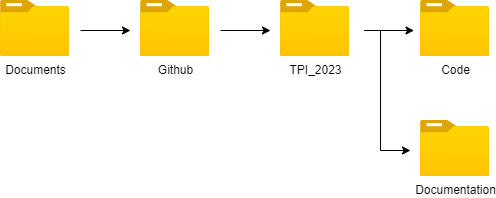

The diagram above was exported from draw.io. Its source (the exported page's mxGraphModel, read from the mxfile embedded in the PNG):
<mxGraphModel dx="1434" dy="834" grid="1" gridSize="10" guides="1" tooltips="1" connect="1" arrows="1" fold="1" page="1" pageScale="1" pageWidth="827" pageHeight="1169" math="0" shadow="0">
  <root>
    <mxCell id="0" />
    <mxCell id="1" parent="0" />
    <mxCell id="RVoRqfPRP4vs4asX_8P8-6" value="Documents" style="aspect=fixed;html=1;points=[];align=center;image;fontSize=12;image=img/lib/azure2/general/Folder_Blank.svg;" parent="1" vertex="1">
      <mxGeometry x="50" y="80" width="69" height="56.00000000000001" as="geometry" />
    </mxCell>
    <mxCell id="RVoRqfPRP4vs4asX_8P8-7" value="TPI_2023" style="aspect=fixed;html=1;points=[];align=center;image;fontSize=12;image=img/lib/azure2/general/Folder_Blank.svg;" parent="1" vertex="1">
      <mxGeometry x="330" y="80" width="69" height="56.00000000000001" as="geometry" />
    </mxCell>
    <mxCell id="RVoRqfPRP4vs4asX_8P8-8" value="Github" style="aspect=fixed;html=1;points=[];align=center;image;fontSize=12;image=img/lib/azure2/general/Folder_Blank.svg;" parent="1" vertex="1">
      <mxGeometry x="190" y="80" width="69" height="56.00000000000001" as="geometry" />
    </mxCell>
    <mxCell id="RVoRqfPRP4vs4asX_8P8-12" value="Code" style="aspect=fixed;html=1;points=[];align=center;image;fontSize=12;image=img/lib/azure2/general/Folder_Blank.svg;" parent="1" vertex="1">
      <mxGeometry x="470" y="80" width="69" height="56.00000000000001" as="geometry" />
    </mxCell>
    <mxCell id="RVoRqfPRP4vs4asX_8P8-13" value="Documentation" style="aspect=fixed;html=1;points=[];align=center;image;fontSize=12;image=img/lib/azure2/general/Folder_Blank.svg;" parent="1" vertex="1">
      <mxGeometry x="470" y="200" width="69" height="56.00000000000001" as="geometry" />
    </mxCell>
    <mxCell id="RVoRqfPRP4vs4asX_8P8-15" value="" style="endArrow=classic;html=1;rounded=0;" parent="1" edge="1">
      <mxGeometry width="50" height="50" relative="1" as="geometry">
        <mxPoint x="130" y="110" as="sourcePoint" />
        <mxPoint x="180" y="110" as="targetPoint" />
      </mxGeometry>
    </mxCell>
    <mxCell id="RVoRqfPRP4vs4asX_8P8-16" value="" style="endArrow=classic;html=1;rounded=0;" parent="1" edge="1">
      <mxGeometry width="50" height="50" relative="1" as="geometry">
        <mxPoint x="270" y="110" as="sourcePoint" />
        <mxPoint x="320" y="110" as="targetPoint" />
      </mxGeometry>
    </mxCell>
    <mxCell id="RVoRqfPRP4vs4asX_8P8-17" value="" style="endArrow=classic;html=1;rounded=0;" parent="1" edge="1">
      <mxGeometry width="50" height="50" relative="1" as="geometry">
        <mxPoint x="430" y="110" as="sourcePoint" />
        <mxPoint x="460" y="230" as="targetPoint" />
        <Array as="points">
          <mxPoint x="430" y="230" />
        </Array>
      </mxGeometry>
    </mxCell>
    <mxCell id="RVoRqfPRP4vs4asX_8P8-18" value="" style="endArrow=classic;html=1;rounded=0;" parent="1" edge="1">
      <mxGeometry width="50" height="50" relative="1" as="geometry">
        <mxPoint x="413.5" y="110" as="sourcePoint" />
        <mxPoint x="463.5" y="110" as="targetPoint" />
      </mxGeometry>
    </mxCell>
  </root>
</mxGraphModel>